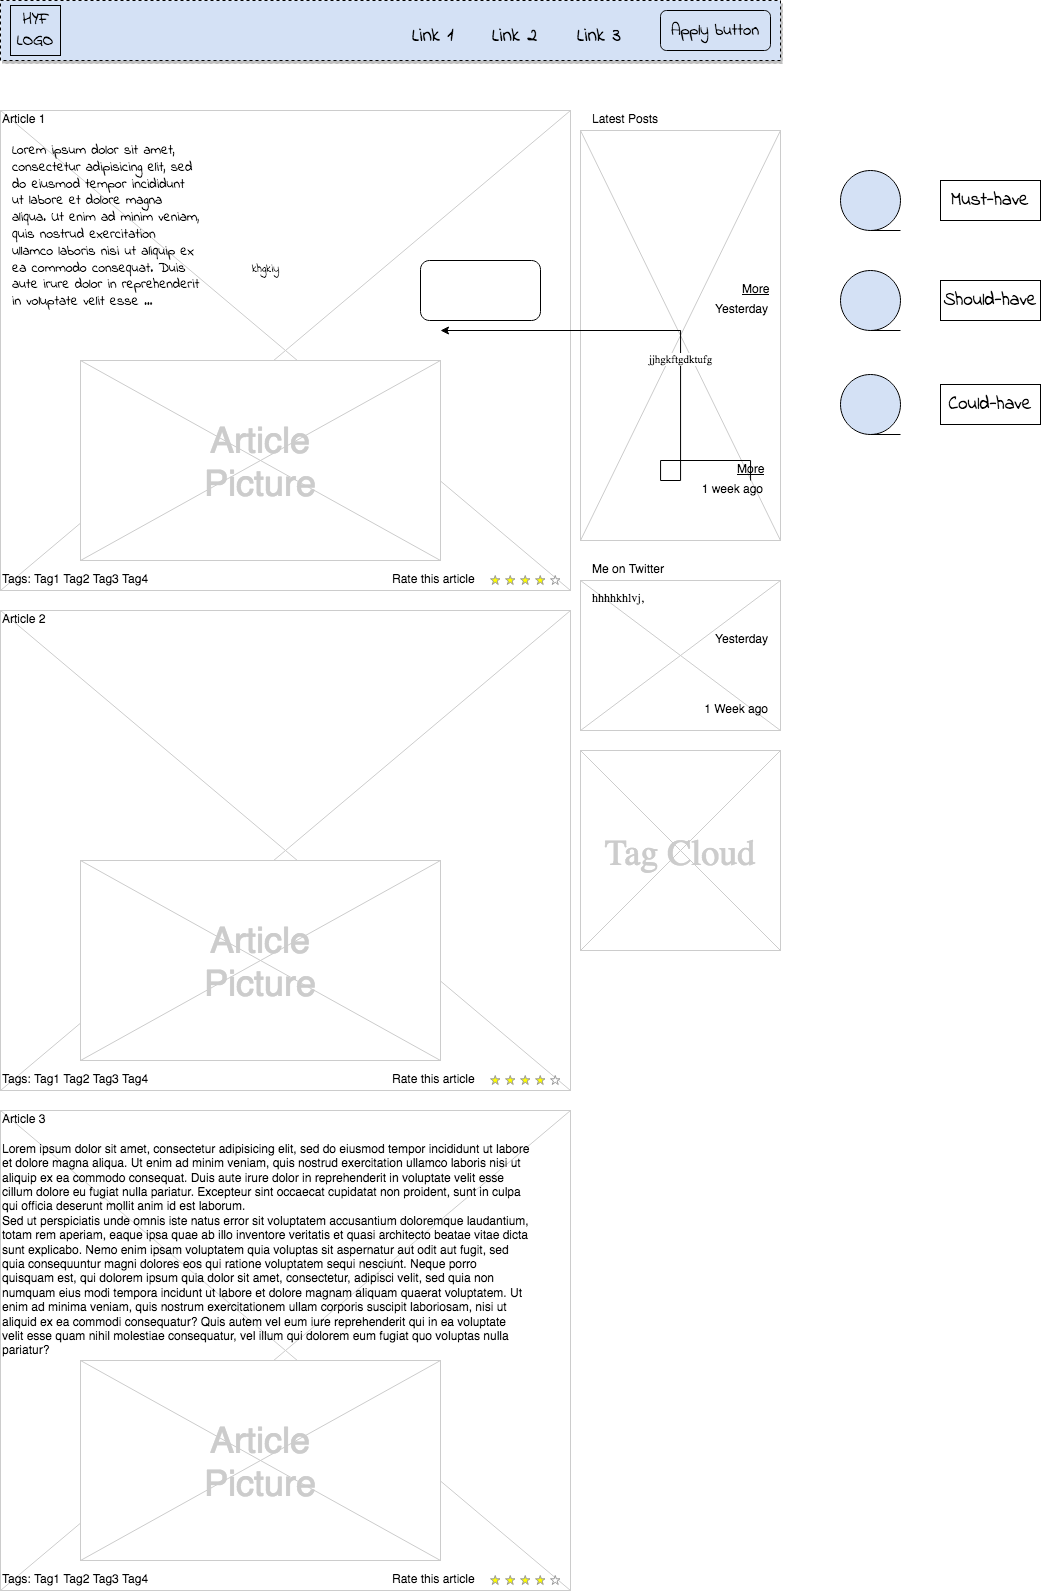

The diagram above was exported from draw.io. Its source (the exported page's mxGraphModel, read from the mxfile embedded in the PNG):
<mxGraphModel dx="815" dy="572" grid="1" gridSize="10" guides="1" tooltips="1" connect="1" arrows="1" fold="1" page="1" pageScale="1" pageWidth="583" pageHeight="827" background="#ffffff" math="0" shadow="0">
  <root>
    <mxCell id="0" />
    <mxCell id="1" parent="0" />
    <mxCell id="14" value="" style="verticalLabelPosition=bottom;verticalAlign=top;strokeWidth=1;shape=mxgraph.mockup.graphics.iconGrid;strokeColor=#CCCCCC;gridSize=1,1;" parent="1" vertex="1">
      <mxGeometry x="600" y="140" width="200" height="410" as="geometry" />
    </mxCell>
    <mxCell id="13" value="" style="verticalLabelPosition=bottom;verticalAlign=top;strokeWidth=1;shape=mxgraph.mockup.graphics.iconGrid;strokeColor=#CCCCCC;gridSize=1,1;shadow=0;" parent="1" vertex="1">
      <mxGeometry x="20" y="120" width="570" height="480" as="geometry" />
    </mxCell>
    <mxCell id="8" value="Article 1" style="text;spacingTop=-5;" parent="1" vertex="1">
      <mxGeometry x="20" y="120" width="30" height="20" as="geometry" />
    </mxCell>
    <mxCell id="10" value="Latest Posts" style="text;spacingTop=-5;" parent="1" vertex="1">
      <mxGeometry x="610" y="120" width="30" height="20" as="geometry" />
    </mxCell>
    <mxCell id="12" value="Lorem ipsum dolor sit amet, consectetur adipisicing elit, sed do eiusmod tempor incididunt ut labore et dolore magna aliqua. Ut enim ad minim veniam, quis nostrud exercitation ullamco laboris nisi ut aliquip ex ea commodo consequat. Duis aute irure dolor in reprehenderit in voluptate velit esse ..." style="text;spacingTop=-5;whiteSpace=wrap;align=left;fontFamily=Indie Flower;fontSource=https%3A%2F%2Ffonts.googleapis.com%2Fcss%3Ffamily%3DIndie%2BFlower;fontSize=14;" parent="1" vertex="1">
      <mxGeometry x="30" y="150" width="190" height="230" as="geometry" />
    </mxCell>
    <mxCell id="15" value="More" style="text;spacingTop=-5;fontStyle=4" parent="1" vertex="1">
      <mxGeometry x="760" y="290" width="30" height="20" as="geometry" />
    </mxCell>
    <mxCell id="16" value="Yesterday" style="text;spacingTop=-5;fontStyle=0;align=right" parent="1" vertex="1">
      <mxGeometry x="760" y="310" width="30" height="20" as="geometry" />
    </mxCell>
    <mxCell id="17" value="khgkiy" style="text;spacingTop=-5;whiteSpace=wrap;align=left;fontFamily=Indie flower;fontSource=https%3A%2F%2Ffonts.googleapis.com%2Fcss%3Ffamily%3DIndie%2Bflower;" parent="1" vertex="1">
      <mxGeometry x="270" y="270" width="190" height="140" as="geometry" />
    </mxCell>
    <mxCell id="18" value="More" style="text;spacingTop=-5;fontStyle=4" parent="1" vertex="1">
      <mxGeometry x="755" y="470" width="30" height="20" as="geometry" />
    </mxCell>
    <mxCell id="2d5y_2R_9vLpwl-91Nka-61" value="jjhgkftgdktufg" style="edgeStyle=orthogonalEdgeStyle;rounded=0;orthogonalLoop=1;jettySize=auto;html=1;fontFamily=Indie flowers;fontSource=https%3A%2F%2Ffonts.googleapis.com%2Fcss%3Ffamily%3DIndie%2Bflowers;" edge="1" parent="1" source="19" target="17">
      <mxGeometry relative="1" as="geometry">
        <Array as="points">
          <mxPoint x="770" y="470" />
          <mxPoint x="680" y="470" />
          <mxPoint x="680" y="490" />
          <mxPoint x="700" y="490" />
        </Array>
      </mxGeometry>
    </mxCell>
    <mxCell id="19" value="1 week ago" style="text;spacingTop=-5;fontStyle=0;align=right" parent="1" vertex="1">
      <mxGeometry x="755" y="490" width="30" height="20" as="geometry" />
    </mxCell>
    <mxCell id="25" value="" style="verticalLabelPosition=bottom;verticalAlign=top;strokeWidth=1;shape=mxgraph.mockup.graphics.iconGrid;strokeColor=#CCCCCC;gridSize=1,1;" parent="1" vertex="1">
      <mxGeometry x="100" y="370" width="360" height="200" as="geometry" />
    </mxCell>
    <mxCell id="26" value="Article&#10;Picture" style="text;spacingTop=-5;align=center;verticalAlign=middle;fontSize=36;fontColor=#CCCCCC" parent="1" vertex="1">
      <mxGeometry x="100" y="370" width="360" height="200" as="geometry" />
    </mxCell>
    <mxCell id="27" value="" style="verticalLabelPosition=bottom;verticalAlign=top;strokeWidth=1;shape=mxgraph.mockup.graphics.iconGrid;strokeColor=#CCCCCC;gridSize=1,1;" parent="1" vertex="1">
      <mxGeometry x="20" y="620" width="570" height="480" as="geometry" />
    </mxCell>
    <mxCell id="28" value="Article 2" style="text;spacingTop=-5;" parent="1" vertex="1">
      <mxGeometry x="20" y="620" width="30" height="20" as="geometry" />
    </mxCell>
    <mxCell id="30" value="" style="verticalLabelPosition=bottom;verticalAlign=top;strokeWidth=1;shape=mxgraph.mockup.graphics.iconGrid;strokeColor=#CCCCCC;gridSize=1,1;" parent="1" vertex="1">
      <mxGeometry x="100" y="870" width="360" height="200" as="geometry" />
    </mxCell>
    <mxCell id="31" value="Article&#10;Picture" style="text;spacingTop=-5;align=center;verticalAlign=middle;fontSize=36;fontColor=#CCCCCC" parent="1" vertex="1">
      <mxGeometry x="100" y="870" width="360" height="200" as="geometry" />
    </mxCell>
    <mxCell id="32" value="" style="verticalLabelPosition=bottom;verticalAlign=top;strokeWidth=1;shape=mxgraph.mockup.graphics.iconGrid;strokeColor=#CCCCCC;gridSize=1,1;" parent="1" vertex="1">
      <mxGeometry x="20" y="1120" width="570" height="480" as="geometry" />
    </mxCell>
    <mxCell id="33" value="Article 3" style="text;spacingTop=-5;" parent="1" vertex="1">
      <mxGeometry x="20" y="1120" width="30" height="20" as="geometry" />
    </mxCell>
    <mxCell id="34" value="Lorem ipsum dolor sit amet, consectetur adipisicing elit, sed do eiusmod tempor incididunt ut labore et dolore magna aliqua. Ut enim ad minim veniam, quis nostrud exercitation ullamco laboris nisi ut aliquip ex ea commodo consequat. Duis aute irure dolor in reprehenderit in voluptate velit esse cillum dolore eu fugiat nulla pariatur. Excepteur sint occaecat cupidatat non proident, sunt in culpa qui officia deserunt mollit anim id est laborum.&#10;Sed ut perspiciatis unde omnis iste natus error sit voluptatem accusantium doloremque laudantium, totam rem aperiam, eaque ipsa quae ab illo inventore veritatis et quasi architecto beatae vitae dicta sunt explicabo. Nemo enim ipsam voluptatem quia voluptas sit aspernatur aut odit aut fugit, sed quia consequuntur magni dolores eos qui ratione voluptatem sequi nesciunt. Neque porro quisquam est, qui dolorem ipsum quia dolor sit amet, consectetur, adipisci velit, sed quia non numquam eius modi tempora incidunt ut labore et dolore magnam aliquam quaerat voluptatem. Ut enim ad minima veniam, quis nostrum exercitationem ullam corporis suscipit laboriosam, nisi ut aliquid ex ea commodi consequatur? Quis autem vel eum iure reprehenderit qui in ea voluptate velit esse quam nihil molestiae consequatur, vel illum qui dolorem eum fugiat quo voluptas nulla pariatur?" style="text;spacingTop=-5;whiteSpace=wrap;align=left" parent="1" vertex="1">
      <mxGeometry x="20" y="1150" width="530" height="250" as="geometry" />
    </mxCell>
    <mxCell id="35" value="" style="verticalLabelPosition=bottom;verticalAlign=top;strokeWidth=1;shape=mxgraph.mockup.graphics.iconGrid;strokeColor=#CCCCCC;gridSize=1,1;" parent="1" vertex="1">
      <mxGeometry x="100" y="1370" width="360" height="200" as="geometry" />
    </mxCell>
    <mxCell id="36" value="Article&#10;Picture" style="text;spacingTop=-5;align=center;verticalAlign=middle;fontSize=36;fontColor=#CCCCCC" parent="1" vertex="1">
      <mxGeometry x="100" y="1370" width="360" height="200" as="geometry" />
    </mxCell>
    <mxCell id="37" value="" style="verticalLabelPosition=bottom;verticalAlign=top;strokeWidth=1;shape=mxgraph.mockup.misc.rating;strokeColor=#999999;fillColor=#ffff00;emptyFillColor=#ffffff;grade=4;ratingScale=5;ratingStyle=star;" parent="1" vertex="1">
      <mxGeometry x="510.00000000000006" y="585.0000000000002" width="77.5" height="10" as="geometry" />
    </mxCell>
    <mxCell id="38" value="Rate this article" style="text;spacingTop=-5;" parent="1" vertex="1">
      <mxGeometry x="410.0000000000001" y="580.0000000000001" width="30" height="20" as="geometry" />
    </mxCell>
    <mxCell id="41" value="" style="verticalLabelPosition=bottom;verticalAlign=top;strokeWidth=1;shape=mxgraph.mockup.misc.rating;strokeColor=#999999;fillColor=#ffff00;emptyFillColor=#ffffff;grade=4;ratingScale=5;ratingStyle=star;" parent="1" vertex="1">
      <mxGeometry x="509.99999999999994" y="1085" width="77.5" height="10" as="geometry" />
    </mxCell>
    <mxCell id="42" value="Rate this article" style="text;spacingTop=-5;" parent="1" vertex="1">
      <mxGeometry x="410.00000000000006" y="1080" width="30" height="20" as="geometry" />
    </mxCell>
    <mxCell id="43" value="" style="verticalLabelPosition=bottom;verticalAlign=top;strokeWidth=1;shape=mxgraph.mockup.misc.rating;strokeColor=#999999;fillColor=#ffff00;emptyFillColor=#ffffff;grade=4;ratingScale=5;ratingStyle=star;" parent="1" vertex="1">
      <mxGeometry x="510.0000000000001" y="1584.9999999999998" width="77.5" height="10" as="geometry" />
    </mxCell>
    <mxCell id="44" value="Rate this article" style="text;spacingTop=-5;" parent="1" vertex="1">
      <mxGeometry x="410.00000000000017" y="1579.9999999999998" width="30" height="20" as="geometry" />
    </mxCell>
    <mxCell id="47" value="Tags: Tag1 Tag2 Tag3 Tag4" style="text;spacingTop=-5;" parent="1" vertex="1">
      <mxGeometry x="20" y="580.0000000000002" width="210" height="20" as="geometry" />
    </mxCell>
    <mxCell id="48" value="Tags: Tag1 Tag2 Tag3 Tag4" style="text;spacingTop=-5;" parent="1" vertex="1">
      <mxGeometry x="20" y="1080" width="210" height="20" as="geometry" />
    </mxCell>
    <mxCell id="49" value="Tags: Tag1 Tag2 Tag3 Tag4" style="text;spacingTop=-5;" parent="1" vertex="1">
      <mxGeometry x="20" y="1579.9999999999998" width="210" height="20" as="geometry" />
    </mxCell>
    <mxCell id="50" value="" style="verticalLabelPosition=bottom;verticalAlign=top;strokeWidth=1;shape=mxgraph.mockup.graphics.iconGrid;strokeColor=#CCCCCC;gridSize=1,1;" parent="1" vertex="1">
      <mxGeometry x="600" y="590" width="200" height="150" as="geometry" />
    </mxCell>
    <mxCell id="51" value="Me on Twitter" style="text;spacingTop=-5;" parent="1" vertex="1">
      <mxGeometry x="610" y="570" width="30" height="20" as="geometry" />
    </mxCell>
    <mxCell id="52" value="hhhhkhlvj," style="text;spacingTop=-5;whiteSpace=wrap;align=left;fontFamily=Indie flowers;fontSource=https%3A%2F%2Ffonts.googleapis.com%2Fcss%3Ffamily%3DIndie%2Bflowers;" parent="1" vertex="1">
      <mxGeometry x="610" y="600" width="190" height="40" as="geometry" />
    </mxCell>
    <mxCell id="54" value="Yesterday" style="text;spacingTop=-5;fontStyle=0;align=right" parent="1" vertex="1">
      <mxGeometry x="760" y="640" width="30" height="20" as="geometry" />
    </mxCell>
    <mxCell id="58" value="" style="verticalLabelPosition=bottom;verticalAlign=top;strokeWidth=1;shape=mxgraph.mockup.graphics.iconGrid;strokeColor=#CCCCCC;gridSize=1,1;" parent="1" vertex="1">
      <mxGeometry x="600" y="760" width="200" height="200" as="geometry" />
    </mxCell>
    <mxCell id="59" value="Tag Cloud" style="text;spacingTop=-5;align=center;verticalAlign=middle;fontSize=36;fontColor=#CCCCCC;fontFamily=Indie flowers;fontSource=https%3A%2F%2Ffonts.googleapis.com%2Fcss%3Ffamily%3DIndie%2Bflowers;" parent="1" vertex="1">
      <mxGeometry x="600" y="760" width="200" height="200" as="geometry" />
    </mxCell>
    <mxCell id="61" value="1 Week ago" style="text;spacingTop=-5;fontStyle=0;align=right" parent="1" vertex="1">
      <mxGeometry x="760" y="710" width="30" height="20" as="geometry" />
    </mxCell>
    <mxCell id="2d5y_2R_9vLpwl-91Nka-62" value="" style="shape=tapeData;whiteSpace=wrap;html=1;perimeter=ellipsePerimeter;fontFamily=Indie flowers;fontSource=https%3A%2F%2Ffonts.googleapis.com%2Fcss%3Ffamily%3DIndie%2Bflowers;labelBackgroundColor=#D4E1F5;fillColor=#D4E1F5;" vertex="1" parent="1">
      <mxGeometry x="860" y="180" width="60" height="60" as="geometry" />
    </mxCell>
    <mxCell id="2d5y_2R_9vLpwl-91Nka-64" value="" style="rounded=1;whiteSpace=wrap;html=1;fontFamily=Indie flower;fontSource=https%3A%2F%2Ffonts.googleapis.com%2Fcss%3Ffamily%3DIndie%2Bflower;fontSize=17;" vertex="1" parent="1">
      <mxGeometry x="440" y="270" width="120" height="60" as="geometry" />
    </mxCell>
    <mxCell id="2d5y_2R_9vLpwl-91Nka-68" value="Must-have" style="rounded=0;whiteSpace=wrap;html=1;fontFamily=Indie Flower;fontSource=https%3A%2F%2Ffonts.googleapis.com%2Fcss%3Ffamily%3DIndie%2BFlower;fontSize=19;" vertex="1" parent="1">
      <mxGeometry x="960" y="190" width="100" height="40" as="geometry" />
    </mxCell>
    <mxCell id="2d5y_2R_9vLpwl-91Nka-74" value="" style="rounded=0;whiteSpace=wrap;html=1;labelBackgroundColor=#D4E1F5;fontFamily=Indie Flower;fontSource=https%3A%2F%2Ffonts.googleapis.com%2Fcss%3Ffamily%3DIndie%2BFlower;fontSize=19;fillColor=#D4E1F5;dashed=1;sketch=0;shadow=1;" vertex="1" parent="1">
      <mxGeometry x="20" y="10" width="780" height="60" as="geometry" />
    </mxCell>
    <mxCell id="2d5y_2R_9vLpwl-91Nka-66" value="HYF LOGO" style="whiteSpace=wrap;html=1;aspect=fixed;fontFamily=Indie Flower;fontSource=https%3A%2F%2Ffonts.googleapis.com%2Fcss%3Ffamily%3DIndie%2BFlower;fontSize=17;fillColor=#D4E1F5;" vertex="1" parent="1">
      <mxGeometry x="30" y="15" width="50" height="50" as="geometry" />
    </mxCell>
    <mxCell id="2d5y_2R_9vLpwl-91Nka-65" value="Apply button" style="rounded=1;whiteSpace=wrap;html=1;fontFamily=Indie Flower;fontSize=17;fontSource=https%3A%2F%2Ffonts.googleapis.com%2Fcss%3Ffamily%3DIndie%2BFlower;fillColor=#D4E1F5;" vertex="1" parent="1">
      <mxGeometry x="680" y="20" width="110" height="40" as="geometry" />
    </mxCell>
    <mxCell id="2d5y_2R_9vLpwl-91Nka-75" value="Link 1" style="text;spacingTop=-5;fontFamily=Indie Flower;fontSource=https%3A%2F%2Ffonts.googleapis.com%2Fcss%3Ffamily%3DIndie%2BFlower;fontSize=20;" vertex="1" parent="1">
      <mxGeometry x="430" y="30" width="60" height="20" as="geometry" />
    </mxCell>
    <mxCell id="2d5y_2R_9vLpwl-91Nka-76" value="Link 2" style="text;spacingTop=-5;fontFamily=Indie Flower;fontSource=https%3A%2F%2Ffonts.googleapis.com%2Fcss%3Ffamily%3DIndie%2BFlower;fontSize=20;" vertex="1" parent="1">
      <mxGeometry x="510" y="30" width="60" height="20" as="geometry" />
    </mxCell>
    <mxCell id="2d5y_2R_9vLpwl-91Nka-77" value="Link 3" style="text;spacingTop=-5;fontFamily=Indie Flower;fontSource=https%3A%2F%2Ffonts.googleapis.com%2Fcss%3Ffamily%3DIndie%2BFlower;fontSize=20;" vertex="1" parent="1">
      <mxGeometry x="595" y="30" width="60" height="20" as="geometry" />
    </mxCell>
    <mxCell id="2d5y_2R_9vLpwl-91Nka-78" value="" style="shape=tapeData;whiteSpace=wrap;html=1;perimeter=ellipsePerimeter;fontFamily=Indie flowers;fontSource=https%3A%2F%2Ffonts.googleapis.com%2Fcss%3Ffamily%3DIndie%2Bflowers;labelBackgroundColor=#D4E1F5;fillColor=#D4E1F5;" vertex="1" parent="1">
      <mxGeometry x="860" y="280" width="60" height="60" as="geometry" />
    </mxCell>
    <mxCell id="2d5y_2R_9vLpwl-91Nka-79" value="Should-have" style="rounded=0;whiteSpace=wrap;html=1;fontFamily=Indie Flower;fontSource=https%3A%2F%2Ffonts.googleapis.com%2Fcss%3Ffamily%3DIndie%2BFlower;fontSize=19;" vertex="1" parent="1">
      <mxGeometry x="960" y="290" width="100" height="40" as="geometry" />
    </mxCell>
    <mxCell id="2d5y_2R_9vLpwl-91Nka-80" value="" style="shape=tapeData;whiteSpace=wrap;html=1;perimeter=ellipsePerimeter;fontFamily=Indie flowers;fontSource=https%3A%2F%2Ffonts.googleapis.com%2Fcss%3Ffamily%3DIndie%2Bflowers;labelBackgroundColor=#D4E1F5;fillColor=#D4E1F5;" vertex="1" parent="1">
      <mxGeometry x="860" y="384" width="60" height="60" as="geometry" />
    </mxCell>
    <mxCell id="2d5y_2R_9vLpwl-91Nka-81" value="Could-have" style="rounded=0;whiteSpace=wrap;html=1;fontFamily=Indie Flower;fontSource=https%3A%2F%2Ffonts.googleapis.com%2Fcss%3Ffamily%3DIndie%2BFlower;fontSize=19;" vertex="1" parent="1">
      <mxGeometry x="960" y="394" width="100" height="40" as="geometry" />
    </mxCell>
  </root>
</mxGraphModel>